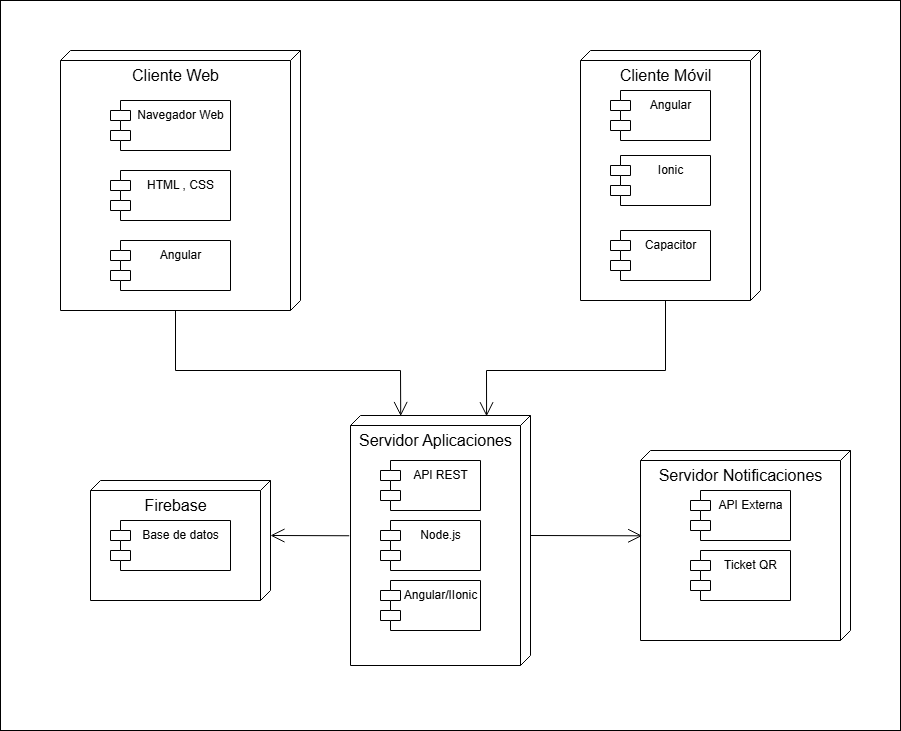

The diagram above was exported from draw.io. Its source (the exported page's mxGraphModel, read from the mxfile embedded in the PNG):
<mxGraphModel dx="81" dy="3314" grid="1" gridSize="10" guides="1" tooltips="1" connect="1" arrows="1" fold="1" page="1" pageScale="1" pageWidth="827" pageHeight="1169" background="light-dark(#FFFFFF,transparent)" math="0" shadow="0">
  <root>
    <mxCell id="0" />
    <mxCell id="1" parent="0" />
    <mxCell id="0nv6PkSHxtnKMZkbQwbu-53" value="" style="rounded=0;whiteSpace=wrap;html=1;fillColor=none;" vertex="1" parent="1">
      <mxGeometry x="1670" y="-1370" width="900" height="730" as="geometry" />
    </mxCell>
    <mxCell id="0nv6PkSHxtnKMZkbQwbu-290" value="Cliente Web&lt;div&gt;&lt;br&gt;&lt;/div&gt;" style="verticalAlign=top;align=center;spacingTop=8;spacingLeft=2;spacingRight=12;shape=cube;size=10;direction=south;fontStyle=0;html=1;whiteSpace=wrap;fontSize=16;" vertex="1" parent="1">
      <mxGeometry x="1730" y="-1320" width="240" height="260" as="geometry" />
    </mxCell>
    <mxCell id="0nv6PkSHxtnKMZkbQwbu-297" value="Angular&lt;div&gt;&lt;br&gt;&lt;/div&gt;" style="shape=module;align=left;spacingLeft=20;align=center;verticalAlign=top;whiteSpace=wrap;html=1;" vertex="1" parent="1">
      <mxGeometry x="1780" y="-1130" width="120" height="50" as="geometry" />
    </mxCell>
    <mxCell id="0nv6PkSHxtnKMZkbQwbu-298" value="HTML , CSS" style="shape=module;align=left;spacingLeft=20;align=center;verticalAlign=top;whiteSpace=wrap;html=1;" vertex="1" parent="1">
      <mxGeometry x="1780" y="-1200" width="120" height="50" as="geometry" />
    </mxCell>
    <mxCell id="0nv6PkSHxtnKMZkbQwbu-299" value="Navegador Web&lt;div&gt;&lt;br&gt;&lt;/div&gt;" style="shape=module;align=left;spacingLeft=20;align=center;verticalAlign=top;whiteSpace=wrap;html=1;" vertex="1" parent="1">
      <mxGeometry x="1780" y="-1270" width="120" height="50" as="geometry" />
    </mxCell>
    <mxCell id="0nv6PkSHxtnKMZkbQwbu-300" value="Cliente Móvil&lt;div&gt;&lt;br&gt;&lt;/div&gt;" style="verticalAlign=top;align=center;spacingTop=8;spacingLeft=2;spacingRight=12;shape=cube;size=10;direction=south;fontStyle=0;html=1;whiteSpace=wrap;fontSize=16;" vertex="1" parent="1">
      <mxGeometry x="2250" y="-1320" width="180" height="250" as="geometry" />
    </mxCell>
    <mxCell id="0nv6PkSHxtnKMZkbQwbu-301" value="Angular" style="shape=module;align=left;spacingLeft=20;align=center;verticalAlign=top;whiteSpace=wrap;html=1;" vertex="1" parent="1">
      <mxGeometry x="2280" y="-1280" width="100" height="50" as="geometry" />
    </mxCell>
    <mxCell id="0nv6PkSHxtnKMZkbQwbu-303" value="Capacitor&lt;div&gt;&lt;br&gt;&lt;/div&gt;" style="shape=module;align=left;spacingLeft=20;align=center;verticalAlign=top;whiteSpace=wrap;html=1;" vertex="1" parent="1">
      <mxGeometry x="2280" y="-1140" width="100" height="50" as="geometry" />
    </mxCell>
    <mxCell id="0nv6PkSHxtnKMZkbQwbu-304" value="Servidor Notificaciones" style="verticalAlign=top;align=center;spacingTop=8;spacingLeft=2;spacingRight=12;shape=cube;size=10;direction=south;fontStyle=0;html=1;whiteSpace=wrap;fontSize=16;" vertex="1" parent="1">
      <mxGeometry x="2310" y="-920" width="210" height="190" as="geometry" />
    </mxCell>
    <mxCell id="0nv6PkSHxtnKMZkbQwbu-305" value="API Externa" style="shape=module;align=left;spacingLeft=20;align=center;verticalAlign=top;whiteSpace=wrap;html=1;" vertex="1" parent="1">
      <mxGeometry x="2360" y="-880" width="100" height="50" as="geometry" />
    </mxCell>
    <mxCell id="0nv6PkSHxtnKMZkbQwbu-306" value="Ticket QR" style="shape=module;align=left;spacingLeft=20;align=center;verticalAlign=top;whiteSpace=wrap;html=1;" vertex="1" parent="1">
      <mxGeometry x="2360" y="-820" width="100" height="50" as="geometry" />
    </mxCell>
    <mxCell id="0nv6PkSHxtnKMZkbQwbu-307" value="Firebase" style="verticalAlign=top;align=center;spacingTop=8;spacingLeft=2;spacingRight=12;shape=cube;size=10;direction=south;fontStyle=0;html=1;whiteSpace=wrap;fontSize=16;" vertex="1" parent="1">
      <mxGeometry x="1760" y="-890" width="180" height="120" as="geometry" />
    </mxCell>
    <mxCell id="0nv6PkSHxtnKMZkbQwbu-308" value="Base de datos" style="shape=module;align=left;spacingLeft=20;align=center;verticalAlign=top;whiteSpace=wrap;html=1;" vertex="1" parent="1">
      <mxGeometry x="1780" y="-850" width="120" height="50" as="geometry" />
    </mxCell>
    <mxCell id="0nv6PkSHxtnKMZkbQwbu-309" value="Servidor Aplicaciones" style="verticalAlign=top;align=center;spacingTop=8;spacingLeft=2;spacingRight=12;shape=cube;size=10;direction=south;fontStyle=0;html=1;whiteSpace=wrap;fontSize=16;" vertex="1" parent="1">
      <mxGeometry x="2020" y="-955" width="180" height="250" as="geometry" />
    </mxCell>
    <mxCell id="0nv6PkSHxtnKMZkbQwbu-310" value="API REST" style="shape=module;align=left;spacingLeft=20;align=center;verticalAlign=top;whiteSpace=wrap;html=1;" vertex="1" parent="1">
      <mxGeometry x="2050" y="-910" width="100" height="50" as="geometry" />
    </mxCell>
    <mxCell id="0nv6PkSHxtnKMZkbQwbu-311" value="Node.js" style="shape=module;align=left;spacingLeft=20;align=center;verticalAlign=top;whiteSpace=wrap;html=1;" vertex="1" parent="1">
      <mxGeometry x="2050" y="-850" width="100" height="50" as="geometry" />
    </mxCell>
    <mxCell id="0nv6PkSHxtnKMZkbQwbu-312" value="Angular/IIonic" style="shape=module;align=left;spacingLeft=20;align=center;verticalAlign=top;whiteSpace=wrap;html=1;" vertex="1" parent="1">
      <mxGeometry x="2050" y="-790" width="100" height="50" as="geometry" />
    </mxCell>
    <mxCell id="0nv6PkSHxtnKMZkbQwbu-313" value="Ionic" style="shape=module;align=left;spacingLeft=20;align=center;verticalAlign=top;whiteSpace=wrap;html=1;" vertex="1" parent="1">
      <mxGeometry x="2280" y="-1215" width="100" height="50" as="geometry" />
    </mxCell>
    <mxCell id="0nv6PkSHxtnKMZkbQwbu-318" value="" style="endArrow=open;endFill=1;endSize=12;html=1;rounded=0;exitX=0;exitY=0;exitDx=260;exitDy=125;exitPerimeter=0;entryX=0.002;entryY=0.721;entryDx=0;entryDy=0;entryPerimeter=0;" edge="1" parent="1" source="0nv6PkSHxtnKMZkbQwbu-290" target="0nv6PkSHxtnKMZkbQwbu-309">
      <mxGeometry width="160" relative="1" as="geometry">
        <mxPoint x="1840" y="-800" as="sourcePoint" />
        <mxPoint x="2070" y="-960" as="targetPoint" />
        <Array as="points">
          <mxPoint x="1845" y="-1000" />
          <mxPoint x="2070" y="-1000" />
        </Array>
      </mxGeometry>
    </mxCell>
    <mxCell id="0nv6PkSHxtnKMZkbQwbu-319" value="" style="endArrow=open;endFill=1;endSize=12;html=1;rounded=0;exitX=0;exitY=0;exitDx=250;exitDy=95;exitPerimeter=0;entryX=0.003;entryY=0.244;entryDx=0;entryDy=0;entryPerimeter=0;" edge="1" parent="1" source="0nv6PkSHxtnKMZkbQwbu-300" target="0nv6PkSHxtnKMZkbQwbu-309">
      <mxGeometry width="160" relative="1" as="geometry">
        <mxPoint x="2120" y="-1020" as="sourcePoint" />
        <mxPoint x="2080" y="-1010" as="targetPoint" />
        <Array as="points">
          <mxPoint x="2335" y="-1000" />
          <mxPoint x="2156" y="-1000" />
        </Array>
      </mxGeometry>
    </mxCell>
    <mxCell id="0nv6PkSHxtnKMZkbQwbu-321" value="" style="endArrow=open;endFill=1;endSize=12;html=1;rounded=0;entryX=0;entryY=0;entryDx=55;entryDy=0;entryPerimeter=0;exitX=0.481;exitY=1.007;exitDx=0;exitDy=0;exitPerimeter=0;" edge="1" parent="1" source="0nv6PkSHxtnKMZkbQwbu-309" target="0nv6PkSHxtnKMZkbQwbu-307">
      <mxGeometry width="160" relative="1" as="geometry">
        <mxPoint x="1870" y="-890" as="sourcePoint" />
        <mxPoint x="2030" y="-890" as="targetPoint" />
      </mxGeometry>
    </mxCell>
    <mxCell id="0nv6PkSHxtnKMZkbQwbu-324" value="" style="endArrow=open;endFill=1;endSize=12;html=1;rounded=0;exitX=0;exitY=0;exitDx=120;exitDy=0;exitPerimeter=0;entryX=0.449;entryY=0.992;entryDx=0;entryDy=0;entryPerimeter=0;" edge="1" parent="1" source="0nv6PkSHxtnKMZkbQwbu-309" target="0nv6PkSHxtnKMZkbQwbu-304">
      <mxGeometry width="160" relative="1" as="geometry">
        <mxPoint x="2669" y="-450" as="sourcePoint" />
        <mxPoint x="2590" y="-450" as="targetPoint" />
      </mxGeometry>
    </mxCell>
  </root>
</mxGraphModel>